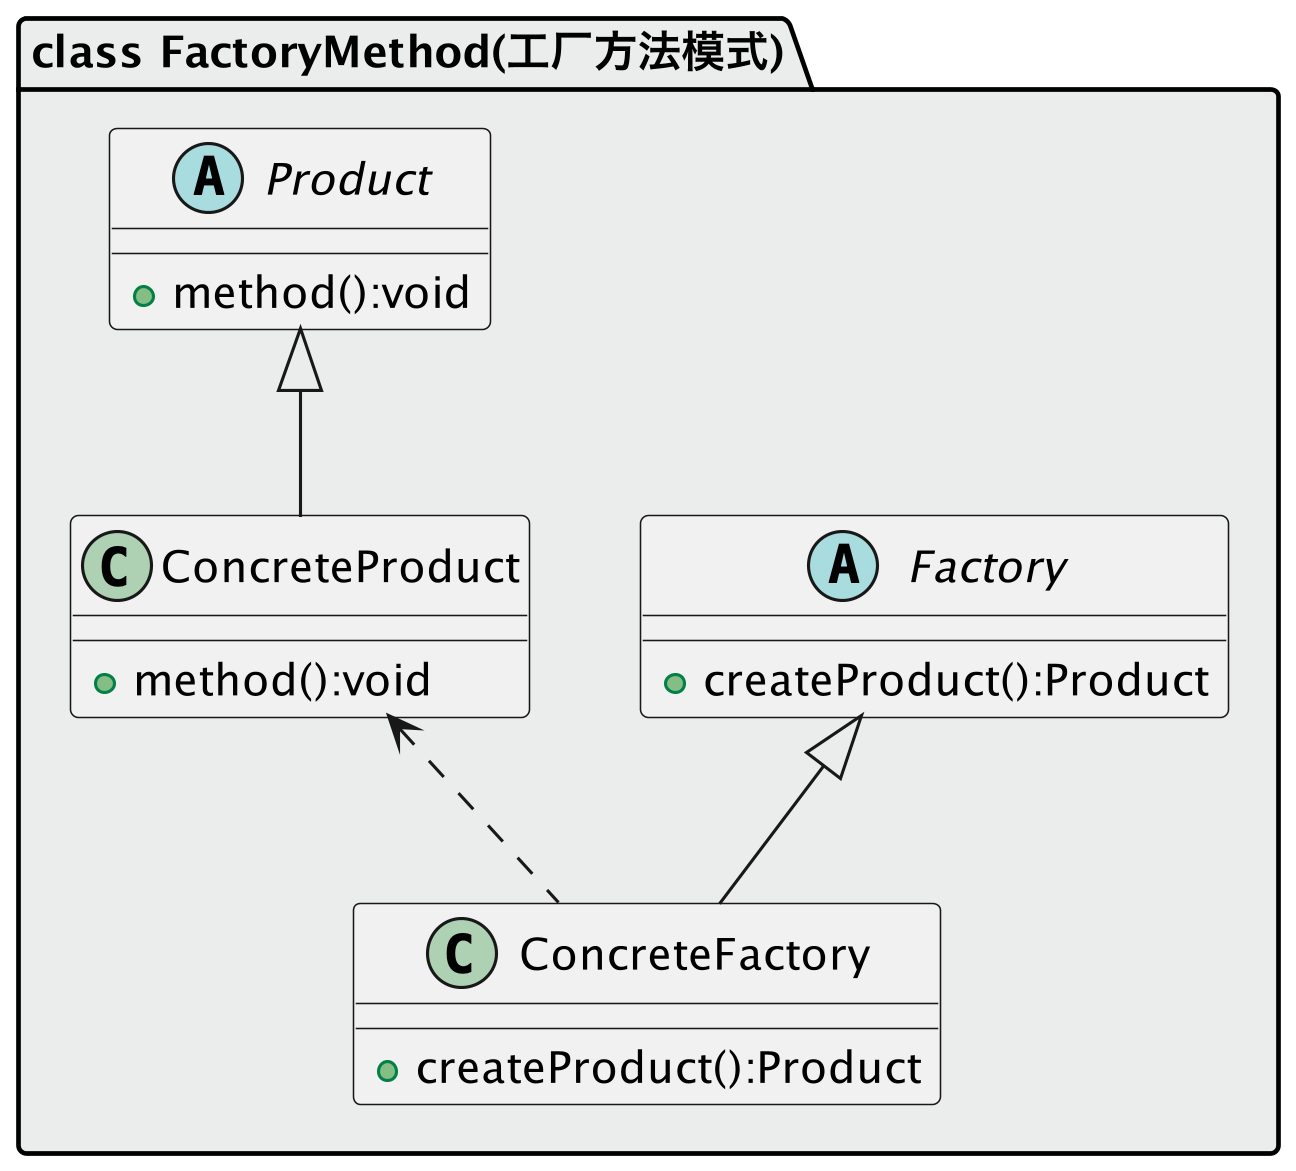

The diagram above was rendered by PlantUML. Its source (embedded in the PNG):
@startuml
skinparam dpi 300

package "class FactoryMethod(工厂方法模式)" #EBEDEC {
    abstract class Factory
    {
    +createProduct():Product
    }

    class ConcreteFactory
    {
    +createProduct():Product
    }

    abstract class Product
    {
    +method():void
    }

    class ConcreteProduct
    {
    +method():void
    }

    Product <|-- ConcreteProduct
    Factory <|-- ConcreteFactory
    ConcreteProduct <.. ConcreteFactory
}
@enduml